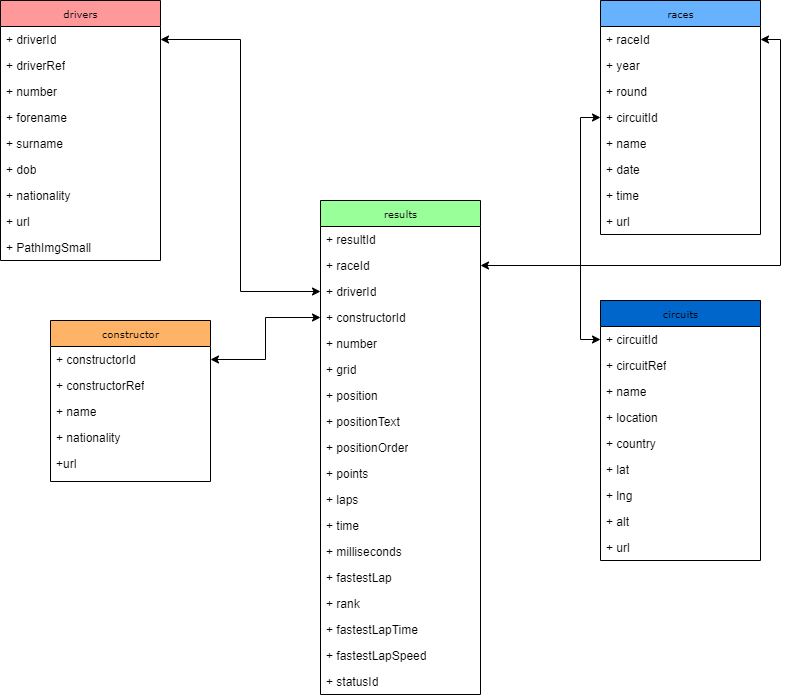

The diagram above was exported from draw.io. Its source (the exported page's mxGraphModel, read from the mxfile embedded in the PNG):
<mxGraphModel dx="1422" dy="713" grid="1" gridSize="10" guides="1" tooltips="1" connect="1" arrows="1" fold="1" page="0" pageScale="1" pageWidth="850" pageHeight="1100" background="#ffffff" math="0" shadow="0">
  <root>
    <mxCell id="0" />
    <mxCell id="1" parent="0" />
    <mxCell id="17acba5748e5396b-20" value="drivers" style="swimlane;html=1;fontStyle=0;childLayout=stackLayout;horizontal=1;startSize=26;fillColor=#FF9999;horizontalStack=0;resizeParent=1;resizeLast=0;collapsible=1;marginBottom=0;swimlaneFillColor=#ffffff;rounded=0;shadow=0;comic=0;labelBackgroundColor=none;strokeWidth=1;fontFamily=Verdana;fontSize=10;align=center;" parent="1" vertex="1">
      <mxGeometry x="40" y="80" width="160" height="260" as="geometry">
        <mxRectangle x="350" y="42" width="70" height="26" as="alternateBounds" />
      </mxGeometry>
    </mxCell>
    <mxCell id="17acba5748e5396b-21" value="+ driverId" style="text;html=1;strokeColor=none;fillColor=none;align=left;verticalAlign=top;spacingLeft=4;spacingRight=4;whiteSpace=wrap;overflow=hidden;rotatable=0;points=[[0,0.5],[1,0.5]];portConstraint=eastwest;" parent="17acba5748e5396b-20" vertex="1">
      <mxGeometry y="26" width="160" height="26" as="geometry" />
    </mxCell>
    <mxCell id="17acba5748e5396b-24" value="+ driverRef" style="text;html=1;strokeColor=none;fillColor=none;align=left;verticalAlign=top;spacingLeft=4;spacingRight=4;whiteSpace=wrap;overflow=hidden;rotatable=0;points=[[0,0.5],[1,0.5]];portConstraint=eastwest;" parent="17acba5748e5396b-20" vertex="1">
      <mxGeometry y="52" width="160" height="26" as="geometry" />
    </mxCell>
    <mxCell id="17acba5748e5396b-26" value="+ number" style="text;html=1;strokeColor=none;fillColor=none;align=left;verticalAlign=top;spacingLeft=4;spacingRight=4;whiteSpace=wrap;overflow=hidden;rotatable=0;points=[[0,0.5],[1,0.5]];portConstraint=eastwest;" parent="17acba5748e5396b-20" vertex="1">
      <mxGeometry y="78" width="160" height="26" as="geometry" />
    </mxCell>
    <mxCell id="AcST1WaE03qIdr-lOKSt-3" value="+ forename" style="text;html=1;strokeColor=none;fillColor=none;align=left;verticalAlign=top;spacingLeft=4;spacingRight=4;whiteSpace=wrap;overflow=hidden;rotatable=0;points=[[0,0.5],[1,0.5]];portConstraint=eastwest;" parent="17acba5748e5396b-20" vertex="1">
      <mxGeometry y="104" width="160" height="26" as="geometry" />
    </mxCell>
    <mxCell id="AcST1WaE03qIdr-lOKSt-6" value="+ surname" style="text;html=1;strokeColor=none;fillColor=none;align=left;verticalAlign=top;spacingLeft=4;spacingRight=4;whiteSpace=wrap;overflow=hidden;rotatable=0;points=[[0,0.5],[1,0.5]];portConstraint=eastwest;" parent="17acba5748e5396b-20" vertex="1">
      <mxGeometry y="130" width="160" height="26" as="geometry" />
    </mxCell>
    <mxCell id="AcST1WaE03qIdr-lOKSt-4" value="+ dob" style="text;html=1;strokeColor=none;fillColor=none;align=left;verticalAlign=top;spacingLeft=4;spacingRight=4;whiteSpace=wrap;overflow=hidden;rotatable=0;points=[[0,0.5],[1,0.5]];portConstraint=eastwest;" parent="17acba5748e5396b-20" vertex="1">
      <mxGeometry y="156" width="160" height="26" as="geometry" />
    </mxCell>
    <mxCell id="AcST1WaE03qIdr-lOKSt-5" value="+ nationality" style="text;html=1;strokeColor=none;fillColor=none;align=left;verticalAlign=top;spacingLeft=4;spacingRight=4;whiteSpace=wrap;overflow=hidden;rotatable=0;points=[[0,0.5],[1,0.5]];portConstraint=eastwest;" parent="17acba5748e5396b-20" vertex="1">
      <mxGeometry y="182" width="160" height="26" as="geometry" />
    </mxCell>
    <mxCell id="AcST1WaE03qIdr-lOKSt-7" value="+ url" style="text;html=1;strokeColor=none;fillColor=none;align=left;verticalAlign=top;spacingLeft=4;spacingRight=4;whiteSpace=wrap;overflow=hidden;rotatable=0;points=[[0,0.5],[1,0.5]];portConstraint=eastwest;" parent="17acba5748e5396b-20" vertex="1">
      <mxGeometry y="208" width="160" height="26" as="geometry" />
    </mxCell>
    <mxCell id="AcST1WaE03qIdr-lOKSt-8" value="+ PathImgSmall" style="text;html=1;strokeColor=none;fillColor=none;align=left;verticalAlign=top;spacingLeft=4;spacingRight=4;whiteSpace=wrap;overflow=hidden;rotatable=0;points=[[0,0.5],[1,0.5]];portConstraint=eastwest;" parent="17acba5748e5396b-20" vertex="1">
      <mxGeometry y="234" width="160" height="26" as="geometry" />
    </mxCell>
    <mxCell id="AcST1WaE03qIdr-lOKSt-9" value="races" style="swimlane;html=1;fontStyle=0;childLayout=stackLayout;horizontal=1;startSize=26;fillColor=#66B2FF;horizontalStack=0;resizeParent=1;resizeLast=0;collapsible=1;marginBottom=0;swimlaneFillColor=#ffffff;rounded=0;shadow=0;comic=0;labelBackgroundColor=none;strokeWidth=1;fontFamily=Verdana;fontSize=10;align=center;" parent="1" vertex="1">
      <mxGeometry x="640" y="80" width="160" height="234" as="geometry">
        <mxRectangle x="350" y="42" width="70" height="26" as="alternateBounds" />
      </mxGeometry>
    </mxCell>
    <mxCell id="AcST1WaE03qIdr-lOKSt-10" value="+ raceId" style="text;html=1;strokeColor=none;fillColor=none;align=left;verticalAlign=top;spacingLeft=4;spacingRight=4;whiteSpace=wrap;overflow=hidden;rotatable=0;points=[[0,0.5],[1,0.5]];portConstraint=eastwest;" parent="AcST1WaE03qIdr-lOKSt-9" vertex="1">
      <mxGeometry y="26" width="160" height="26" as="geometry" />
    </mxCell>
    <mxCell id="AcST1WaE03qIdr-lOKSt-11" value="+ year" style="text;html=1;strokeColor=none;fillColor=none;align=left;verticalAlign=top;spacingLeft=4;spacingRight=4;whiteSpace=wrap;overflow=hidden;rotatable=0;points=[[0,0.5],[1,0.5]];portConstraint=eastwest;" parent="AcST1WaE03qIdr-lOKSt-9" vertex="1">
      <mxGeometry y="52" width="160" height="26" as="geometry" />
    </mxCell>
    <mxCell id="AcST1WaE03qIdr-lOKSt-12" value="+ round" style="text;html=1;strokeColor=none;fillColor=none;align=left;verticalAlign=top;spacingLeft=4;spacingRight=4;whiteSpace=wrap;overflow=hidden;rotatable=0;points=[[0,0.5],[1,0.5]];portConstraint=eastwest;" parent="AcST1WaE03qIdr-lOKSt-9" vertex="1">
      <mxGeometry y="78" width="160" height="26" as="geometry" />
    </mxCell>
    <mxCell id="AcST1WaE03qIdr-lOKSt-13" value="+&amp;nbsp;circuitId" style="text;html=1;strokeColor=none;fillColor=none;align=left;verticalAlign=top;spacingLeft=4;spacingRight=4;whiteSpace=wrap;overflow=hidden;rotatable=0;points=[[0,0.5],[1,0.5]];portConstraint=eastwest;" parent="AcST1WaE03qIdr-lOKSt-9" vertex="1">
      <mxGeometry y="104" width="160" height="26" as="geometry" />
    </mxCell>
    <mxCell id="AcST1WaE03qIdr-lOKSt-14" value="+ name" style="text;html=1;strokeColor=none;fillColor=none;align=left;verticalAlign=top;spacingLeft=4;spacingRight=4;whiteSpace=wrap;overflow=hidden;rotatable=0;points=[[0,0.5],[1,0.5]];portConstraint=eastwest;" parent="AcST1WaE03qIdr-lOKSt-9" vertex="1">
      <mxGeometry y="130" width="160" height="26" as="geometry" />
    </mxCell>
    <mxCell id="AcST1WaE03qIdr-lOKSt-15" value="+ date" style="text;html=1;strokeColor=none;fillColor=none;align=left;verticalAlign=top;spacingLeft=4;spacingRight=4;whiteSpace=wrap;overflow=hidden;rotatable=0;points=[[0,0.5],[1,0.5]];portConstraint=eastwest;" parent="AcST1WaE03qIdr-lOKSt-9" vertex="1">
      <mxGeometry y="156" width="160" height="26" as="geometry" />
    </mxCell>
    <mxCell id="AcST1WaE03qIdr-lOKSt-16" value="+ time" style="text;html=1;strokeColor=none;fillColor=none;align=left;verticalAlign=top;spacingLeft=4;spacingRight=4;whiteSpace=wrap;overflow=hidden;rotatable=0;points=[[0,0.5],[1,0.5]];portConstraint=eastwest;" parent="AcST1WaE03qIdr-lOKSt-9" vertex="1">
      <mxGeometry y="182" width="160" height="26" as="geometry" />
    </mxCell>
    <mxCell id="AcST1WaE03qIdr-lOKSt-17" value="+ url" style="text;html=1;strokeColor=none;fillColor=none;align=left;verticalAlign=top;spacingLeft=4;spacingRight=4;whiteSpace=wrap;overflow=hidden;rotatable=0;points=[[0,0.5],[1,0.5]];portConstraint=eastwest;" parent="AcST1WaE03qIdr-lOKSt-9" vertex="1">
      <mxGeometry y="208" width="160" height="26" as="geometry" />
    </mxCell>
    <mxCell id="AcST1WaE03qIdr-lOKSt-39" style="edgeStyle=orthogonalEdgeStyle;rounded=0;orthogonalLoop=1;jettySize=auto;html=1;exitX=1;exitY=0.5;exitDx=0;exitDy=0;entryX=0;entryY=0.5;entryDx=0;entryDy=0;endArrow=classic;endFill=1;startArrow=classic;startFill=1;" parent="1" source="17acba5748e5396b-21" target="AcST1WaE03qIdr-lOKSt-22" edge="1">
      <mxGeometry relative="1" as="geometry" />
    </mxCell>
    <mxCell id="AcST1WaE03qIdr-lOKSt-40" style="edgeStyle=orthogonalEdgeStyle;rounded=0;orthogonalLoop=1;jettySize=auto;html=1;exitX=1;exitY=0.5;exitDx=0;exitDy=0;entryX=1;entryY=0.5;entryDx=0;entryDy=0;endArrow=classic;endFill=1;startArrow=classic;startFill=1;" parent="1" source="AcST1WaE03qIdr-lOKSt-21" target="AcST1WaE03qIdr-lOKSt-10" edge="1">
      <mxGeometry relative="1" as="geometry" />
    </mxCell>
    <mxCell id="P0PSusxwUZUe5ZnLltFw-21" style="edgeStyle=orthogonalEdgeStyle;rounded=0;orthogonalLoop=1;jettySize=auto;html=1;exitX=0;exitY=0.5;exitDx=0;exitDy=0;entryX=0;entryY=0.5;entryDx=0;entryDy=0;endArrow=classic;endFill=1;startArrow=classic;startFill=1;" parent="1" source="AcST1WaE03qIdr-lOKSt-13" target="P0PSusxwUZUe5ZnLltFw-2" edge="1">
      <mxGeometry relative="1" as="geometry" />
    </mxCell>
    <mxCell id="P0PSusxwUZUe5ZnLltFw-32" style="edgeStyle=orthogonalEdgeStyle;rounded=0;orthogonalLoop=1;jettySize=auto;html=1;exitX=1;exitY=0.5;exitDx=0;exitDy=0;entryX=0;entryY=0.5;entryDx=0;entryDy=0;endArrow=classic;endFill=1;startArrow=classic;startFill=1;" parent="1" source="P0PSusxwUZUe5ZnLltFw-23" target="AcST1WaE03qIdr-lOKSt-23" edge="1">
      <mxGeometry relative="1" as="geometry" />
    </mxCell>
    <mxCell id="AcST1WaE03qIdr-lOKSt-19" value="results" style="swimlane;html=1;fontStyle=0;childLayout=stackLayout;horizontal=1;startSize=26;fillColor=#99FF99;horizontalStack=0;resizeParent=1;resizeLast=0;collapsible=1;marginBottom=0;swimlaneFillColor=#ffffff;rounded=0;shadow=0;comic=0;labelBackgroundColor=none;strokeWidth=1;fontFamily=Verdana;fontSize=10;align=center;" parent="1" vertex="1">
      <mxGeometry x="360" y="280" width="160" height="494" as="geometry">
        <mxRectangle x="350" y="42" width="70" height="26" as="alternateBounds" />
      </mxGeometry>
    </mxCell>
    <mxCell id="AcST1WaE03qIdr-lOKSt-20" value="+ resultId" style="text;html=1;strokeColor=none;fillColor=none;align=left;verticalAlign=top;spacingLeft=4;spacingRight=4;whiteSpace=wrap;overflow=hidden;rotatable=0;points=[[0,0.5],[1,0.5]];portConstraint=eastwest;" parent="AcST1WaE03qIdr-lOKSt-19" vertex="1">
      <mxGeometry y="26" width="160" height="26" as="geometry" />
    </mxCell>
    <mxCell id="AcST1WaE03qIdr-lOKSt-21" value="+ raceId" style="text;html=1;strokeColor=none;fillColor=none;align=left;verticalAlign=top;spacingLeft=4;spacingRight=4;whiteSpace=wrap;overflow=hidden;rotatable=0;points=[[0,0.5],[1,0.5]];portConstraint=eastwest;" parent="AcST1WaE03qIdr-lOKSt-19" vertex="1">
      <mxGeometry y="52" width="160" height="26" as="geometry" />
    </mxCell>
    <mxCell id="AcST1WaE03qIdr-lOKSt-22" value="+ driverId" style="text;html=1;strokeColor=none;fillColor=none;align=left;verticalAlign=top;spacingLeft=4;spacingRight=4;whiteSpace=wrap;overflow=hidden;rotatable=0;points=[[0,0.5],[1,0.5]];portConstraint=eastwest;" parent="AcST1WaE03qIdr-lOKSt-19" vertex="1">
      <mxGeometry y="78" width="160" height="26" as="geometry" />
    </mxCell>
    <mxCell id="AcST1WaE03qIdr-lOKSt-23" value="+ constructorId" style="text;html=1;strokeColor=none;fillColor=none;align=left;verticalAlign=top;spacingLeft=4;spacingRight=4;whiteSpace=wrap;overflow=hidden;rotatable=0;points=[[0,0.5],[1,0.5]];portConstraint=eastwest;" parent="AcST1WaE03qIdr-lOKSt-19" vertex="1">
      <mxGeometry y="104" width="160" height="26" as="geometry" />
    </mxCell>
    <mxCell id="AcST1WaE03qIdr-lOKSt-24" value="+ number" style="text;html=1;strokeColor=none;fillColor=none;align=left;verticalAlign=top;spacingLeft=4;spacingRight=4;whiteSpace=wrap;overflow=hidden;rotatable=0;points=[[0,0.5],[1,0.5]];portConstraint=eastwest;" parent="AcST1WaE03qIdr-lOKSt-19" vertex="1">
      <mxGeometry y="130" width="160" height="26" as="geometry" />
    </mxCell>
    <mxCell id="AcST1WaE03qIdr-lOKSt-25" value="+ grid" style="text;html=1;strokeColor=none;fillColor=none;align=left;verticalAlign=top;spacingLeft=4;spacingRight=4;whiteSpace=wrap;overflow=hidden;rotatable=0;points=[[0,0.5],[1,0.5]];portConstraint=eastwest;" parent="AcST1WaE03qIdr-lOKSt-19" vertex="1">
      <mxGeometry y="156" width="160" height="26" as="geometry" />
    </mxCell>
    <mxCell id="AcST1WaE03qIdr-lOKSt-26" value="+ position" style="text;html=1;strokeColor=none;fillColor=none;align=left;verticalAlign=top;spacingLeft=4;spacingRight=4;whiteSpace=wrap;overflow=hidden;rotatable=0;points=[[0,0.5],[1,0.5]];portConstraint=eastwest;" parent="AcST1WaE03qIdr-lOKSt-19" vertex="1">
      <mxGeometry y="182" width="160" height="26" as="geometry" />
    </mxCell>
    <mxCell id="AcST1WaE03qIdr-lOKSt-27" value="+ positionText" style="text;html=1;strokeColor=none;fillColor=none;align=left;verticalAlign=top;spacingLeft=4;spacingRight=4;whiteSpace=wrap;overflow=hidden;rotatable=0;points=[[0,0.5],[1,0.5]];portConstraint=eastwest;" parent="AcST1WaE03qIdr-lOKSt-19" vertex="1">
      <mxGeometry y="208" width="160" height="26" as="geometry" />
    </mxCell>
    <mxCell id="AcST1WaE03qIdr-lOKSt-28" value="+ positionOrder" style="text;html=1;strokeColor=none;fillColor=none;align=left;verticalAlign=top;spacingLeft=4;spacingRight=4;whiteSpace=wrap;overflow=hidden;rotatable=0;points=[[0,0.5],[1,0.5]];portConstraint=eastwest;" parent="AcST1WaE03qIdr-lOKSt-19" vertex="1">
      <mxGeometry y="234" width="160" height="26" as="geometry" />
    </mxCell>
    <mxCell id="AcST1WaE03qIdr-lOKSt-30" value="+ points" style="text;html=1;strokeColor=none;fillColor=none;align=left;verticalAlign=top;spacingLeft=4;spacingRight=4;whiteSpace=wrap;overflow=hidden;rotatable=0;points=[[0,0.5],[1,0.5]];portConstraint=eastwest;" parent="AcST1WaE03qIdr-lOKSt-19" vertex="1">
      <mxGeometry y="260" width="160" height="26" as="geometry" />
    </mxCell>
    <mxCell id="AcST1WaE03qIdr-lOKSt-33" value="+ laps" style="text;html=1;strokeColor=none;fillColor=none;align=left;verticalAlign=top;spacingLeft=4;spacingRight=4;whiteSpace=wrap;overflow=hidden;rotatable=0;points=[[0,0.5],[1,0.5]];portConstraint=eastwest;" parent="AcST1WaE03qIdr-lOKSt-19" vertex="1">
      <mxGeometry y="286" width="160" height="26" as="geometry" />
    </mxCell>
    <mxCell id="AcST1WaE03qIdr-lOKSt-34" value="+ time" style="text;html=1;strokeColor=none;fillColor=none;align=left;verticalAlign=top;spacingLeft=4;spacingRight=4;whiteSpace=wrap;overflow=hidden;rotatable=0;points=[[0,0.5],[1,0.5]];portConstraint=eastwest;" parent="AcST1WaE03qIdr-lOKSt-19" vertex="1">
      <mxGeometry y="312" width="160" height="26" as="geometry" />
    </mxCell>
    <mxCell id="AcST1WaE03qIdr-lOKSt-37" value="+ milliseconds" style="text;html=1;strokeColor=none;fillColor=none;align=left;verticalAlign=top;spacingLeft=4;spacingRight=4;whiteSpace=wrap;overflow=hidden;rotatable=0;points=[[0,0.5],[1,0.5]];portConstraint=eastwest;" parent="AcST1WaE03qIdr-lOKSt-19" vertex="1">
      <mxGeometry y="338" width="160" height="26" as="geometry" />
    </mxCell>
    <mxCell id="AcST1WaE03qIdr-lOKSt-38" value="+ fastestLap" style="text;html=1;strokeColor=none;fillColor=none;align=left;verticalAlign=top;spacingLeft=4;spacingRight=4;whiteSpace=wrap;overflow=hidden;rotatable=0;points=[[0,0.5],[1,0.5]];portConstraint=eastwest;" parent="AcST1WaE03qIdr-lOKSt-19" vertex="1">
      <mxGeometry y="364" width="160" height="26" as="geometry" />
    </mxCell>
    <mxCell id="AcST1WaE03qIdr-lOKSt-35" value="+ rank" style="text;html=1;strokeColor=none;fillColor=none;align=left;verticalAlign=top;spacingLeft=4;spacingRight=4;whiteSpace=wrap;overflow=hidden;rotatable=0;points=[[0,0.5],[1,0.5]];portConstraint=eastwest;" parent="AcST1WaE03qIdr-lOKSt-19" vertex="1">
      <mxGeometry y="390" width="160" height="26" as="geometry" />
    </mxCell>
    <mxCell id="AcST1WaE03qIdr-lOKSt-36" value="+&amp;nbsp;fastestLapTime" style="text;html=1;strokeColor=none;fillColor=none;align=left;verticalAlign=top;spacingLeft=4;spacingRight=4;whiteSpace=wrap;overflow=hidden;rotatable=0;points=[[0,0.5],[1,0.5]];portConstraint=eastwest;" parent="AcST1WaE03qIdr-lOKSt-19" vertex="1">
      <mxGeometry y="416" width="160" height="26" as="geometry" />
    </mxCell>
    <mxCell id="AcST1WaE03qIdr-lOKSt-32" value="+&amp;nbsp;fastestLapSpeed" style="text;html=1;strokeColor=none;fillColor=none;align=left;verticalAlign=top;spacingLeft=4;spacingRight=4;whiteSpace=wrap;overflow=hidden;rotatable=0;points=[[0,0.5],[1,0.5]];portConstraint=eastwest;" parent="AcST1WaE03qIdr-lOKSt-19" vertex="1">
      <mxGeometry y="442" width="160" height="26" as="geometry" />
    </mxCell>
    <mxCell id="AcST1WaE03qIdr-lOKSt-31" value="+ statusId" style="text;html=1;strokeColor=none;fillColor=none;align=left;verticalAlign=top;spacingLeft=4;spacingRight=4;whiteSpace=wrap;overflow=hidden;rotatable=0;points=[[0,0.5],[1,0.5]];portConstraint=eastwest;" parent="AcST1WaE03qIdr-lOKSt-19" vertex="1">
      <mxGeometry y="468" width="160" height="26" as="geometry" />
    </mxCell>
    <mxCell id="P0PSusxwUZUe5ZnLltFw-1" value="circuits" style="swimlane;html=1;fontStyle=0;childLayout=stackLayout;horizontal=1;startSize=26;fillColor=#0066CC;horizontalStack=0;resizeParent=1;resizeLast=0;collapsible=1;marginBottom=0;swimlaneFillColor=#ffffff;rounded=0;shadow=0;comic=0;labelBackgroundColor=none;strokeWidth=1;fontFamily=Verdana;fontSize=10;align=center;" parent="1" vertex="1">
      <mxGeometry x="640" y="380" width="160" height="260" as="geometry">
        <mxRectangle x="350" y="42" width="70" height="26" as="alternateBounds" />
      </mxGeometry>
    </mxCell>
    <mxCell id="P0PSusxwUZUe5ZnLltFw-2" value="+ circuitId" style="text;html=1;strokeColor=none;fillColor=none;align=left;verticalAlign=top;spacingLeft=4;spacingRight=4;whiteSpace=wrap;overflow=hidden;rotatable=0;points=[[0,0.5],[1,0.5]];portConstraint=eastwest;" parent="P0PSusxwUZUe5ZnLltFw-1" vertex="1">
      <mxGeometry y="26" width="160" height="26" as="geometry" />
    </mxCell>
    <mxCell id="P0PSusxwUZUe5ZnLltFw-3" value="&lt;div&gt;+ circuitRef&lt;/div&gt;" style="text;html=1;strokeColor=none;fillColor=none;align=left;verticalAlign=top;spacingLeft=4;spacingRight=4;whiteSpace=wrap;overflow=hidden;rotatable=0;points=[[0,0.5],[1,0.5]];portConstraint=eastwest;" parent="P0PSusxwUZUe5ZnLltFw-1" vertex="1">
      <mxGeometry y="52" width="160" height="26" as="geometry" />
    </mxCell>
    <mxCell id="P0PSusxwUZUe5ZnLltFw-4" value="+ name" style="text;html=1;strokeColor=none;fillColor=none;align=left;verticalAlign=top;spacingLeft=4;spacingRight=4;whiteSpace=wrap;overflow=hidden;rotatable=0;points=[[0,0.5],[1,0.5]];portConstraint=eastwest;" parent="P0PSusxwUZUe5ZnLltFw-1" vertex="1">
      <mxGeometry y="78" width="160" height="26" as="geometry" />
    </mxCell>
    <mxCell id="P0PSusxwUZUe5ZnLltFw-5" value="+ location" style="text;html=1;strokeColor=none;fillColor=none;align=left;verticalAlign=top;spacingLeft=4;spacingRight=4;whiteSpace=wrap;overflow=hidden;rotatable=0;points=[[0,0.5],[1,0.5]];portConstraint=eastwest;" parent="P0PSusxwUZUe5ZnLltFw-1" vertex="1">
      <mxGeometry y="104" width="160" height="26" as="geometry" />
    </mxCell>
    <mxCell id="P0PSusxwUZUe5ZnLltFw-6" value="&lt;div&gt;+ country&lt;/div&gt;" style="text;html=1;strokeColor=none;fillColor=none;align=left;verticalAlign=top;spacingLeft=4;spacingRight=4;whiteSpace=wrap;overflow=hidden;rotatable=0;points=[[0,0.5],[1,0.5]];portConstraint=eastwest;" parent="P0PSusxwUZUe5ZnLltFw-1" vertex="1">
      <mxGeometry y="130" width="160" height="26" as="geometry" />
    </mxCell>
    <mxCell id="P0PSusxwUZUe5ZnLltFw-7" value="+ lat" style="text;html=1;strokeColor=none;fillColor=none;align=left;verticalAlign=top;spacingLeft=4;spacingRight=4;whiteSpace=wrap;overflow=hidden;rotatable=0;points=[[0,0.5],[1,0.5]];portConstraint=eastwest;" parent="P0PSusxwUZUe5ZnLltFw-1" vertex="1">
      <mxGeometry y="156" width="160" height="26" as="geometry" />
    </mxCell>
    <mxCell id="P0PSusxwUZUe5ZnLltFw-8" value="+ lng" style="text;html=1;strokeColor=none;fillColor=none;align=left;verticalAlign=top;spacingLeft=4;spacingRight=4;whiteSpace=wrap;overflow=hidden;rotatable=0;points=[[0,0.5],[1,0.5]];portConstraint=eastwest;" parent="P0PSusxwUZUe5ZnLltFw-1" vertex="1">
      <mxGeometry y="182" width="160" height="26" as="geometry" />
    </mxCell>
    <mxCell id="P0PSusxwUZUe5ZnLltFw-9" value="+ alt" style="text;html=1;strokeColor=none;fillColor=none;align=left;verticalAlign=top;spacingLeft=4;spacingRight=4;whiteSpace=wrap;overflow=hidden;rotatable=0;points=[[0,0.5],[1,0.5]];portConstraint=eastwest;" parent="P0PSusxwUZUe5ZnLltFw-1" vertex="1">
      <mxGeometry y="208" width="160" height="26" as="geometry" />
    </mxCell>
    <mxCell id="P0PSusxwUZUe5ZnLltFw-10" value="+ url" style="text;html=1;strokeColor=none;fillColor=none;align=left;verticalAlign=top;spacingLeft=4;spacingRight=4;whiteSpace=wrap;overflow=hidden;rotatable=0;points=[[0,0.5],[1,0.5]];portConstraint=eastwest;" parent="P0PSusxwUZUe5ZnLltFw-1" vertex="1">
      <mxGeometry y="234" width="160" height="26" as="geometry" />
    </mxCell>
    <mxCell id="P0PSusxwUZUe5ZnLltFw-22" value="constructor" style="swimlane;html=1;fontStyle=0;childLayout=stackLayout;horizontal=1;startSize=26;fillColor=#FFB366;horizontalStack=0;resizeParent=1;resizeLast=0;collapsible=1;marginBottom=0;swimlaneFillColor=#ffffff;rounded=0;shadow=0;comic=0;labelBackgroundColor=none;strokeWidth=1;fontFamily=Verdana;fontSize=10;align=center;" parent="1" vertex="1">
      <mxGeometry x="90" y="400" width="160" height="161" as="geometry">
        <mxRectangle x="350" y="42" width="70" height="26" as="alternateBounds" />
      </mxGeometry>
    </mxCell>
    <mxCell id="P0PSusxwUZUe5ZnLltFw-23" value="+ constructorId" style="text;html=1;strokeColor=none;fillColor=none;align=left;verticalAlign=top;spacingLeft=4;spacingRight=4;whiteSpace=wrap;overflow=hidden;rotatable=0;points=[[0,0.5],[1,0.5]];portConstraint=eastwest;" parent="P0PSusxwUZUe5ZnLltFw-22" vertex="1">
      <mxGeometry y="26" width="160" height="26" as="geometry" />
    </mxCell>
    <mxCell id="P0PSusxwUZUe5ZnLltFw-24" value="&lt;div&gt;+ constructorRef&lt;/div&gt;" style="text;html=1;strokeColor=none;fillColor=none;align=left;verticalAlign=top;spacingLeft=4;spacingRight=4;whiteSpace=wrap;overflow=hidden;rotatable=0;points=[[0,0.5],[1,0.5]];portConstraint=eastwest;" parent="P0PSusxwUZUe5ZnLltFw-22" vertex="1">
      <mxGeometry y="52" width="160" height="26" as="geometry" />
    </mxCell>
    <mxCell id="P0PSusxwUZUe5ZnLltFw-25" value="+ name" style="text;html=1;strokeColor=none;fillColor=none;align=left;verticalAlign=top;spacingLeft=4;spacingRight=4;whiteSpace=wrap;overflow=hidden;rotatable=0;points=[[0,0.5],[1,0.5]];portConstraint=eastwest;" parent="P0PSusxwUZUe5ZnLltFw-22" vertex="1">
      <mxGeometry y="78" width="160" height="26" as="geometry" />
    </mxCell>
    <mxCell id="P0PSusxwUZUe5ZnLltFw-26" value="+ nationality" style="text;html=1;strokeColor=none;fillColor=none;align=left;verticalAlign=top;spacingLeft=4;spacingRight=4;whiteSpace=wrap;overflow=hidden;rotatable=0;points=[[0,0.5],[1,0.5]];portConstraint=eastwest;" parent="P0PSusxwUZUe5ZnLltFw-22" vertex="1">
      <mxGeometry y="104" width="160" height="26" as="geometry" />
    </mxCell>
    <mxCell id="P0PSusxwUZUe5ZnLltFw-27" value="&lt;div&gt;+url&lt;/div&gt;" style="text;html=1;strokeColor=none;fillColor=none;align=left;verticalAlign=top;spacingLeft=4;spacingRight=4;whiteSpace=wrap;overflow=hidden;rotatable=0;points=[[0,0.5],[1,0.5]];portConstraint=eastwest;" parent="P0PSusxwUZUe5ZnLltFw-22" vertex="1">
      <mxGeometry y="130" width="160" height="26" as="geometry" />
    </mxCell>
  </root>
</mxGraphModel>